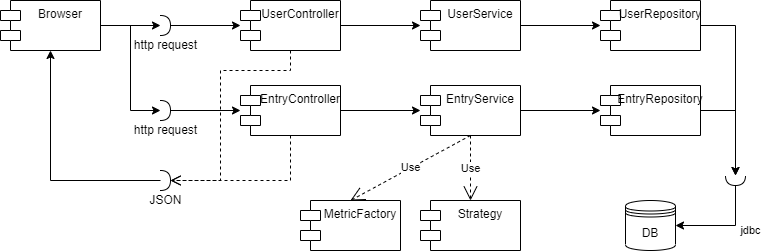

The diagram above was exported from draw.io. Its source (the exported page's mxGraphModel, read from the mxfile embedded in the PNG):
<mxGraphModel dx="1036" dy="614" grid="1" gridSize="10" guides="1" tooltips="1" connect="1" arrows="1" fold="1" page="1" pageScale="1" pageWidth="850" pageHeight="1100" math="0" shadow="0">
  <root>
    <mxCell id="0" />
    <mxCell id="1" parent="0" />
    <mxCell id="NIjT0az0jiD7nAceEYET-4" value="" style="edgeStyle=orthogonalEdgeStyle;rounded=0;orthogonalLoop=1;jettySize=auto;html=1;" parent="1" source="NIjT0az0jiD7nAceEYET-2" target="NIjT0az0jiD7nAceEYET-3" edge="1">
      <mxGeometry relative="1" as="geometry" />
    </mxCell>
    <mxCell id="NIjT0az0jiD7nAceEYET-13" style="edgeStyle=orthogonalEdgeStyle;rounded=0;orthogonalLoop=1;jettySize=auto;html=1;exitX=1;exitY=0.5;exitDx=0;exitDy=0;entryX=0;entryY=0.5;entryDx=0;entryDy=0;entryPerimeter=0;" parent="1" source="NIjT0az0jiD7nAceEYET-2" target="NIjT0az0jiD7nAceEYET-12" edge="1">
      <mxGeometry relative="1" as="geometry" />
    </mxCell>
    <mxCell id="NIjT0az0jiD7nAceEYET-2" value="Browser" style="shape=module;align=left;spacingLeft=20;align=center;verticalAlign=top;" parent="1" vertex="1">
      <mxGeometry x="40" y="80" width="100" height="50" as="geometry" />
    </mxCell>
    <mxCell id="NIjT0az0jiD7nAceEYET-6" value="" style="edgeStyle=orthogonalEdgeStyle;rounded=0;orthogonalLoop=1;jettySize=auto;html=1;" parent="1" source="NIjT0az0jiD7nAceEYET-3" target="NIjT0az0jiD7nAceEYET-5" edge="1">
      <mxGeometry relative="1" as="geometry" />
    </mxCell>
    <mxCell id="NIjT0az0jiD7nAceEYET-3" value="http request" style="shape=requiredInterface;html=1;verticalLabelPosition=bottom;sketch=0;" parent="1" vertex="1">
      <mxGeometry x="200" y="95" width="10" height="20" as="geometry" />
    </mxCell>
    <mxCell id="NIjT0az0jiD7nAceEYET-8" value="" style="edgeStyle=orthogonalEdgeStyle;rounded=0;orthogonalLoop=1;jettySize=auto;html=1;" parent="1" source="NIjT0az0jiD7nAceEYET-5" target="NIjT0az0jiD7nAceEYET-7" edge="1">
      <mxGeometry relative="1" as="geometry" />
    </mxCell>
    <mxCell id="NIjT0az0jiD7nAceEYET-5" value="UserController" style="shape=module;align=left;spacingLeft=20;align=center;verticalAlign=top;" parent="1" vertex="1">
      <mxGeometry x="280" y="80" width="100" height="50" as="geometry" />
    </mxCell>
    <mxCell id="NIjT0az0jiD7nAceEYET-11" value="" style="edgeStyle=orthogonalEdgeStyle;rounded=0;orthogonalLoop=1;jettySize=auto;html=1;" parent="1" source="NIjT0az0jiD7nAceEYET-7" target="NIjT0az0jiD7nAceEYET-9" edge="1">
      <mxGeometry relative="1" as="geometry" />
    </mxCell>
    <mxCell id="NIjT0az0jiD7nAceEYET-7" value="UserService" style="shape=module;align=left;spacingLeft=20;align=center;verticalAlign=top;" parent="1" vertex="1">
      <mxGeometry x="460" y="80" width="100" height="50" as="geometry" />
    </mxCell>
    <mxCell id="NIjT0az0jiD7nAceEYET-36" style="edgeStyle=orthogonalEdgeStyle;rounded=0;orthogonalLoop=1;jettySize=auto;html=1;exitX=1;exitY=0.5;exitDx=0;exitDy=0;" parent="1" source="NIjT0az0jiD7nAceEYET-9" target="NIjT0az0jiD7nAceEYET-34" edge="1">
      <mxGeometry relative="1" as="geometry" />
    </mxCell>
    <mxCell id="NIjT0az0jiD7nAceEYET-9" value="UserRepository" style="shape=module;align=left;spacingLeft=20;align=center;verticalAlign=top;" parent="1" vertex="1">
      <mxGeometry x="640" y="80" width="100" height="50" as="geometry" />
    </mxCell>
    <mxCell id="NIjT0az0jiD7nAceEYET-15" value="" style="edgeStyle=orthogonalEdgeStyle;rounded=0;orthogonalLoop=1;jettySize=auto;html=1;" parent="1" source="NIjT0az0jiD7nAceEYET-12" target="NIjT0az0jiD7nAceEYET-14" edge="1">
      <mxGeometry relative="1" as="geometry" />
    </mxCell>
    <mxCell id="NIjT0az0jiD7nAceEYET-12" value="http request" style="shape=requiredInterface;html=1;verticalLabelPosition=bottom;sketch=0;" parent="1" vertex="1">
      <mxGeometry x="200" y="180" width="10" height="20" as="geometry" />
    </mxCell>
    <mxCell id="NIjT0az0jiD7nAceEYET-17" value="" style="edgeStyle=orthogonalEdgeStyle;rounded=0;orthogonalLoop=1;jettySize=auto;html=1;" parent="1" source="NIjT0az0jiD7nAceEYET-14" target="NIjT0az0jiD7nAceEYET-16" edge="1">
      <mxGeometry relative="1" as="geometry" />
    </mxCell>
    <mxCell id="NIjT0az0jiD7nAceEYET-14" value="EntryController" style="shape=module;align=left;spacingLeft=20;align=center;verticalAlign=top;" parent="1" vertex="1">
      <mxGeometry x="280" y="165" width="100" height="50" as="geometry" />
    </mxCell>
    <mxCell id="NIjT0az0jiD7nAceEYET-19" value="" style="edgeStyle=orthogonalEdgeStyle;rounded=0;orthogonalLoop=1;jettySize=auto;html=1;" parent="1" source="NIjT0az0jiD7nAceEYET-16" target="NIjT0az0jiD7nAceEYET-18" edge="1">
      <mxGeometry relative="1" as="geometry" />
    </mxCell>
    <mxCell id="NIjT0az0jiD7nAceEYET-16" value="EntryService" style="shape=module;align=left;spacingLeft=20;align=center;verticalAlign=top;" parent="1" vertex="1">
      <mxGeometry x="460" y="165" width="100" height="50" as="geometry" />
    </mxCell>
    <mxCell id="NIjT0az0jiD7nAceEYET-37" style="edgeStyle=orthogonalEdgeStyle;rounded=0;orthogonalLoop=1;jettySize=auto;html=1;exitX=1;exitY=0.5;exitDx=0;exitDy=0;entryX=0;entryY=0.5;entryDx=0;entryDy=0;entryPerimeter=0;" parent="1" source="NIjT0az0jiD7nAceEYET-18" target="NIjT0az0jiD7nAceEYET-34" edge="1">
      <mxGeometry relative="1" as="geometry">
        <mxPoint x="760" y="210" as="targetPoint" />
      </mxGeometry>
    </mxCell>
    <mxCell id="NIjT0az0jiD7nAceEYET-18" value="EntryRepository" style="shape=module;align=left;spacingLeft=20;align=center;verticalAlign=top;" parent="1" vertex="1">
      <mxGeometry x="640" y="165" width="100" height="50" as="geometry" />
    </mxCell>
    <mxCell id="NIjT0az0jiD7nAceEYET-20" value="Use" style="endArrow=open;endSize=12;dashed=1;html=1;rounded=0;exitX=0.5;exitY=1;exitDx=0;exitDy=0;entryX=0.5;entryY=0;entryDx=0;entryDy=0;" parent="1" source="NIjT0az0jiD7nAceEYET-16" edge="1" target="NIjT0az0jiD7nAceEYET-21">
      <mxGeometry width="160" relative="1" as="geometry">
        <mxPoint x="440" y="280" as="sourcePoint" />
        <mxPoint x="510" y="280" as="targetPoint" />
      </mxGeometry>
    </mxCell>
    <mxCell id="NIjT0az0jiD7nAceEYET-21" value="MetricFactory" style="shape=module;align=left;spacingLeft=20;align=center;verticalAlign=top;" parent="1" vertex="1">
      <mxGeometry x="340" y="280" width="100" height="50" as="geometry" />
    </mxCell>
    <mxCell id="NIjT0az0jiD7nAceEYET-22" value="DB" style="shape=datastore;whiteSpace=wrap;html=1;" parent="1" vertex="1">
      <mxGeometry x="665" y="280" width="50" height="50" as="geometry" />
    </mxCell>
    <mxCell id="NIjT0az0jiD7nAceEYET-27" value="" style="html=1;verticalAlign=bottom;endArrow=open;dashed=1;endSize=8;rounded=0;exitX=0.5;exitY=1;exitDx=0;exitDy=0;entryX=1;entryY=0.5;entryDx=0;entryDy=0;entryPerimeter=0;" parent="1" source="NIjT0az0jiD7nAceEYET-5" target="NIjT0az0jiD7nAceEYET-32" edge="1">
      <mxGeometry relative="1" as="geometry">
        <mxPoint x="380" y="290" as="sourcePoint" />
        <mxPoint x="220" y="260" as="targetPoint" />
        <Array as="points">
          <mxPoint x="330" y="150" />
          <mxPoint x="260" y="150" />
          <mxPoint x="260" y="260" />
        </Array>
      </mxGeometry>
    </mxCell>
    <mxCell id="NIjT0az0jiD7nAceEYET-28" value="" style="html=1;verticalAlign=bottom;endArrow=open;dashed=1;endSize=8;rounded=0;exitX=0.5;exitY=1;exitDx=0;exitDy=0;entryX=1;entryY=0.5;entryDx=0;entryDy=0;entryPerimeter=0;" parent="1" source="NIjT0az0jiD7nAceEYET-14" target="NIjT0az0jiD7nAceEYET-32" edge="1">
      <mxGeometry relative="1" as="geometry">
        <mxPoint x="350" y="270" as="sourcePoint" />
        <mxPoint x="230" y="260" as="targetPoint" />
        <Array as="points">
          <mxPoint x="330" y="260" />
        </Array>
      </mxGeometry>
    </mxCell>
    <mxCell id="NIjT0az0jiD7nAceEYET-33" style="edgeStyle=orthogonalEdgeStyle;rounded=0;orthogonalLoop=1;jettySize=auto;html=1;exitX=0;exitY=0.5;exitDx=0;exitDy=0;exitPerimeter=0;entryX=0.5;entryY=1;entryDx=0;entryDy=0;" parent="1" source="NIjT0az0jiD7nAceEYET-32" target="NIjT0az0jiD7nAceEYET-2" edge="1">
      <mxGeometry relative="1" as="geometry" />
    </mxCell>
    <mxCell id="NIjT0az0jiD7nAceEYET-32" value="JSON" style="shape=requiredInterface;html=1;verticalLabelPosition=bottom;sketch=0;" parent="1" vertex="1">
      <mxGeometry x="200" y="250" width="10" height="20" as="geometry" />
    </mxCell>
    <mxCell id="NIjT0az0jiD7nAceEYET-38" value="jdbc" style="edgeStyle=orthogonalEdgeStyle;rounded=0;orthogonalLoop=1;jettySize=auto;html=1;exitX=1;exitY=0.5;exitDx=0;exitDy=0;exitPerimeter=0;entryX=1;entryY=0.5;entryDx=0;entryDy=0;" parent="1" source="NIjT0az0jiD7nAceEYET-34" target="NIjT0az0jiD7nAceEYET-22" edge="1">
      <mxGeometry x="-0.1998" y="16" relative="1" as="geometry">
        <mxPoint x="15" y="-11" as="offset" />
      </mxGeometry>
    </mxCell>
    <mxCell id="NIjT0az0jiD7nAceEYET-34" value="" style="shape=requiredInterface;html=1;verticalLabelPosition=bottom;sketch=0;rotation=90;" parent="1" vertex="1">
      <mxGeometry x="770" y="250" width="10" height="20" as="geometry" />
    </mxCell>
    <mxCell id="iKeTLYNLB5LEY6pwVQzi-2" value="Strategy" style="shape=module;align=left;spacingLeft=20;align=center;verticalAlign=top;" vertex="1" parent="1">
      <mxGeometry x="460" y="280" width="100" height="50" as="geometry" />
    </mxCell>
    <mxCell id="iKeTLYNLB5LEY6pwVQzi-4" value="Use" style="endArrow=open;endSize=12;dashed=1;html=1;rounded=0;exitX=0.5;exitY=1;exitDx=0;exitDy=0;" edge="1" parent="1" source="NIjT0az0jiD7nAceEYET-16" target="iKeTLYNLB5LEY6pwVQzi-2">
      <mxGeometry width="160" relative="1" as="geometry">
        <mxPoint x="520" y="225" as="sourcePoint" />
        <mxPoint x="400" y="290" as="targetPoint" />
      </mxGeometry>
    </mxCell>
  </root>
</mxGraphModel>